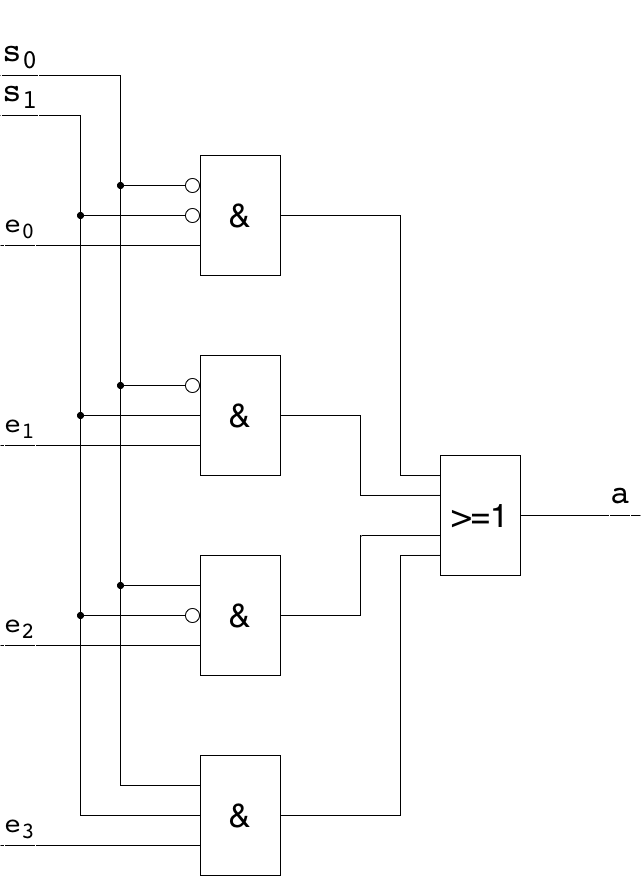

The diagram above was exported from draw.io. Its source (the exported page's mxGraphModel, read from the mxfile embedded in the PNG):
<mxGraphModel dx="1164" dy="1034" grid="1" gridSize="10" guides="1" tooltips="1" connect="1" arrows="1" fold="1" page="1" pageScale="1" pageWidth="1169" pageHeight="1654" math="0" shadow="0">
  <root>
    <mxCell id="TtdC1s1dgV4w2jCHcZJZ-0" />
    <mxCell id="TtdC1s1dgV4w2jCHcZJZ-1" parent="TtdC1s1dgV4w2jCHcZJZ-0" />
    <mxCell id="egEhtcm-HiDcJiWxLikU-1" value="&amp;amp;" style="rounded=0;whiteSpace=wrap;html=1;labelBorderColor=#FFFFFF;fontSize=33;align=center;" vertex="1" parent="TtdC1s1dgV4w2jCHcZJZ-1">
      <mxGeometry x="240" y="160" width="80" height="120" as="geometry" />
    </mxCell>
    <mxCell id="egEhtcm-HiDcJiWxLikU-3" value="&amp;amp;" style="rounded=0;whiteSpace=wrap;html=1;labelBorderColor=#FFFFFF;fontSize=33;align=center;" vertex="1" parent="TtdC1s1dgV4w2jCHcZJZ-1">
      <mxGeometry x="240" y="360" width="80" height="120" as="geometry" />
    </mxCell>
    <mxCell id="egEhtcm-HiDcJiWxLikU-4" value="&amp;amp;" style="rounded=0;whiteSpace=wrap;html=1;labelBorderColor=#FFFFFF;fontSize=33;align=center;" vertex="1" parent="TtdC1s1dgV4w2jCHcZJZ-1">
      <mxGeometry x="240" y="560" width="80" height="120" as="geometry" />
    </mxCell>
    <mxCell id="egEhtcm-HiDcJiWxLikU-5" value="&amp;amp;" style="rounded=0;whiteSpace=wrap;html=1;labelBorderColor=#FFFFFF;fontSize=33;align=center;" vertex="1" parent="TtdC1s1dgV4w2jCHcZJZ-1">
      <mxGeometry x="240" y="760" width="80" height="120" as="geometry" />
    </mxCell>
    <mxCell id="egEhtcm-HiDcJiWxLikU-6" value="&amp;gt;=1" style="rounded=0;whiteSpace=wrap;html=1;labelBorderColor=#FFFFFF;fontSize=33;align=center;" vertex="1" parent="TtdC1s1dgV4w2jCHcZJZ-1">
      <mxGeometry x="480" y="460" width="80" height="120" as="geometry" />
    </mxCell>
    <mxCell id="egEhtcm-HiDcJiWxLikU-7" value="" style="endArrow=none;html=1;rounded=0;fontSize=33;exitX=0;exitY=1;exitDx=0;exitDy=0;entryX=0;entryY=0.25;entryDx=0;entryDy=0;" edge="1" parent="TtdC1s1dgV4w2jCHcZJZ-1" source="egEhtcm-HiDcJiWxLikU-9" target="egEhtcm-HiDcJiWxLikU-5">
      <mxGeometry width="50" height="50" relative="1" as="geometry">
        <mxPoint x="40" y="80" as="sourcePoint" />
        <mxPoint x="210" y="810" as="targetPoint" />
        <Array as="points">
          <mxPoint x="160" y="80" />
          <mxPoint x="160" y="790" />
        </Array>
      </mxGeometry>
    </mxCell>
    <mxCell id="egEhtcm-HiDcJiWxLikU-8" value="" style="endArrow=none;html=1;rounded=0;fontSize=33;exitX=0;exitY=1;exitDx=0;exitDy=0;entryX=0;entryY=0.5;entryDx=0;entryDy=0;" edge="1" parent="TtdC1s1dgV4w2jCHcZJZ-1" source="egEhtcm-HiDcJiWxLikU-10" target="egEhtcm-HiDcJiWxLikU-5">
      <mxGeometry width="50" height="50" relative="1" as="geometry">
        <mxPoint x="40" y="120" as="sourcePoint" />
        <mxPoint x="130" y="870" as="targetPoint" />
        <Array as="points">
          <mxPoint x="120" y="120" />
          <mxPoint x="120" y="820" />
        </Array>
      </mxGeometry>
    </mxCell>
    <mxCell id="egEhtcm-HiDcJiWxLikU-9" value="&lt;pre&gt;s&lt;sub&gt;0&lt;/sub&gt;&lt;/pre&gt;" style="text;html=1;strokeColor=none;fillColor=none;align=center;verticalAlign=middle;whiteSpace=wrap;rounded=0;labelBorderColor=#FFFFFF;fontSize=33;" vertex="1" parent="TtdC1s1dgV4w2jCHcZJZ-1">
      <mxGeometry x="40" y="40" width="40" height="40" as="geometry" />
    </mxCell>
    <mxCell id="egEhtcm-HiDcJiWxLikU-10" value="&lt;pre&gt;s&lt;sub&gt;1&lt;/sub&gt;&lt;/pre&gt;" style="text;html=1;strokeColor=none;fillColor=none;align=center;verticalAlign=middle;whiteSpace=wrap;rounded=0;labelBorderColor=#FFFFFF;fontSize=33;" vertex="1" parent="TtdC1s1dgV4w2jCHcZJZ-1">
      <mxGeometry x="40" y="80" width="40" height="40" as="geometry" />
    </mxCell>
    <mxCell id="egEhtcm-HiDcJiWxLikU-16" value="" style="endArrow=none;html=1;rounded=0;fontSize=33;entryX=0;entryY=0.75;entryDx=0;entryDy=0;exitX=0;exitY=1;exitDx=0;exitDy=0;" edge="1" parent="TtdC1s1dgV4w2jCHcZJZ-1" source="egEhtcm-HiDcJiWxLikU-21" target="egEhtcm-HiDcJiWxLikU-1">
      <mxGeometry width="50" height="50" relative="1" as="geometry">
        <mxPoint x="40" y="250" as="sourcePoint" />
        <mxPoint x="180" y="240" as="targetPoint" />
      </mxGeometry>
    </mxCell>
    <mxCell id="egEhtcm-HiDcJiWxLikU-17" value="" style="endArrow=none;html=1;rounded=0;fontSize=33;entryX=0;entryY=0.75;entryDx=0;entryDy=0;exitX=0;exitY=1;exitDx=0;exitDy=0;exitPerimeter=0;" edge="1" parent="TtdC1s1dgV4w2jCHcZJZ-1" source="egEhtcm-HiDcJiWxLikU-20" target="egEhtcm-HiDcJiWxLikU-3">
      <mxGeometry width="50" height="50" relative="1" as="geometry">
        <mxPoint x="40" y="450" as="sourcePoint" />
        <mxPoint x="180" y="430" as="targetPoint" />
      </mxGeometry>
    </mxCell>
    <mxCell id="egEhtcm-HiDcJiWxLikU-18" value="" style="endArrow=none;html=1;rounded=0;fontSize=33;entryX=0;entryY=0.75;entryDx=0;entryDy=0;exitX=0;exitY=1;exitDx=0;exitDy=0;exitPerimeter=0;" edge="1" parent="TtdC1s1dgV4w2jCHcZJZ-1" source="egEhtcm-HiDcJiWxLikU-27" target="egEhtcm-HiDcJiWxLikU-4">
      <mxGeometry width="50" height="50" relative="1" as="geometry">
        <mxPoint x="40" y="650" as="sourcePoint" />
        <mxPoint x="180" y="620" as="targetPoint" />
      </mxGeometry>
    </mxCell>
    <mxCell id="egEhtcm-HiDcJiWxLikU-19" value="" style="endArrow=none;html=1;rounded=0;fontSize=33;entryX=0;entryY=0.75;entryDx=0;entryDy=0;exitX=0;exitY=1;exitDx=0;exitDy=0;" edge="1" parent="TtdC1s1dgV4w2jCHcZJZ-1" source="egEhtcm-HiDcJiWxLikU-28" target="egEhtcm-HiDcJiWxLikU-5">
      <mxGeometry width="50" height="50" relative="1" as="geometry">
        <mxPoint x="40" y="850" as="sourcePoint" />
        <mxPoint x="180" y="790" as="targetPoint" />
      </mxGeometry>
    </mxCell>
    <mxCell id="egEhtcm-HiDcJiWxLikU-20" value="&lt;pre&gt;&lt;span style=&quot;font-size: 27.499998092651367px&quot;&gt;e&lt;sub&gt;1&lt;/sub&gt;&lt;/span&gt;&lt;/pre&gt;" style="text;html=1;strokeColor=none;fillColor=none;align=center;verticalAlign=middle;whiteSpace=wrap;rounded=0;labelBorderColor=#FFFFFF;fontSize=33;" vertex="1" parent="TtdC1s1dgV4w2jCHcZJZ-1">
      <mxGeometry x="40" y="410" width="40" height="40" as="geometry" />
    </mxCell>
    <mxCell id="egEhtcm-HiDcJiWxLikU-21" value="&lt;pre&gt;&lt;span style=&quot;font-size: 27.499998092651367px&quot;&gt;e&lt;sub&gt;0&lt;/sub&gt;&lt;/span&gt;&lt;/pre&gt;" style="text;html=1;strokeColor=none;fillColor=none;align=center;verticalAlign=middle;whiteSpace=wrap;rounded=0;labelBorderColor=#FFFFFF;fontSize=33;" vertex="1" parent="TtdC1s1dgV4w2jCHcZJZ-1">
      <mxGeometry x="40" y="210" width="40" height="40" as="geometry" />
    </mxCell>
    <mxCell id="egEhtcm-HiDcJiWxLikU-27" value="&lt;pre&gt;&lt;span style=&quot;font-size: 27.499998092651367px&quot;&gt;e&lt;sub&gt;2&lt;/sub&gt;&lt;/span&gt;&lt;/pre&gt;" style="text;html=1;strokeColor=none;fillColor=none;align=center;verticalAlign=middle;whiteSpace=wrap;rounded=0;labelBorderColor=#FFFFFF;fontSize=33;" vertex="1" parent="TtdC1s1dgV4w2jCHcZJZ-1">
      <mxGeometry x="40" y="610" width="40" height="40" as="geometry" />
    </mxCell>
    <mxCell id="egEhtcm-HiDcJiWxLikU-28" value="&lt;pre&gt;&lt;span style=&quot;font-size: 27.499998092651367px&quot;&gt;e&lt;sub&gt;3&lt;/sub&gt;&lt;/span&gt;&lt;/pre&gt;" style="text;html=1;strokeColor=none;fillColor=none;align=center;verticalAlign=middle;whiteSpace=wrap;rounded=0;labelBorderColor=#FFFFFF;fontSize=33;" vertex="1" parent="TtdC1s1dgV4w2jCHcZJZ-1">
      <mxGeometry x="40" y="810" width="40" height="40" as="geometry" />
    </mxCell>
    <mxCell id="egEhtcm-HiDcJiWxLikU-30" value="" style="endArrow=circle;html=1;rounded=0;fontSize=33;entryX=0;entryY=0.5;entryDx=0;entryDy=0;startArrow=oval;startFill=1;endFill=0;" edge="1" parent="TtdC1s1dgV4w2jCHcZJZ-1" target="egEhtcm-HiDcJiWxLikU-1">
      <mxGeometry width="50" height="50" relative="1" as="geometry">
        <mxPoint x="120" y="220" as="sourcePoint" />
        <mxPoint x="240" y="200" as="targetPoint" />
      </mxGeometry>
    </mxCell>
    <mxCell id="egEhtcm-HiDcJiWxLikU-31" value="" style="endArrow=circle;html=1;rounded=0;fontSize=33;entryX=0;entryY=0.25;entryDx=0;entryDy=0;startArrow=oval;startFill=1;endFill=0;" edge="1" parent="TtdC1s1dgV4w2jCHcZJZ-1" target="egEhtcm-HiDcJiWxLikU-1">
      <mxGeometry width="50" height="50" relative="1" as="geometry">
        <mxPoint x="160" y="190" as="sourcePoint" />
        <mxPoint x="220" y="130" as="targetPoint" />
      </mxGeometry>
    </mxCell>
    <mxCell id="egEhtcm-HiDcJiWxLikU-32" value="" style="endArrow=none;html=1;rounded=0;fontSize=33;entryX=0;entryY=0.5;entryDx=0;entryDy=0;startArrow=oval;startFill=1;" edge="1" parent="TtdC1s1dgV4w2jCHcZJZ-1" target="egEhtcm-HiDcJiWxLikU-3">
      <mxGeometry width="50" height="50" relative="1" as="geometry">
        <mxPoint x="120" y="420" as="sourcePoint" />
        <mxPoint x="220" y="370" as="targetPoint" />
      </mxGeometry>
    </mxCell>
    <mxCell id="egEhtcm-HiDcJiWxLikU-33" value="" style="endArrow=circle;html=1;rounded=0;fontSize=33;entryX=0;entryY=0.25;entryDx=0;entryDy=0;startArrow=oval;startFill=1;endFill=0;" edge="1" parent="TtdC1s1dgV4w2jCHcZJZ-1" target="egEhtcm-HiDcJiWxLikU-3">
      <mxGeometry width="50" height="50" relative="1" as="geometry">
        <mxPoint x="160" y="390" as="sourcePoint" />
        <mxPoint x="220" y="370" as="targetPoint" />
      </mxGeometry>
    </mxCell>
    <mxCell id="egEhtcm-HiDcJiWxLikU-34" value="" style="endArrow=circle;html=1;rounded=0;fontSize=33;entryX=0;entryY=0.5;entryDx=0;entryDy=0;startArrow=oval;startFill=1;endFill=0;" edge="1" parent="TtdC1s1dgV4w2jCHcZJZ-1" target="egEhtcm-HiDcJiWxLikU-4">
      <mxGeometry width="50" height="50" relative="1" as="geometry">
        <mxPoint x="120" y="620" as="sourcePoint" />
        <mxPoint x="230" y="640" as="targetPoint" />
      </mxGeometry>
    </mxCell>
    <mxCell id="egEhtcm-HiDcJiWxLikU-35" value="" style="endArrow=none;html=1;rounded=0;fontSize=33;entryX=0;entryY=0.25;entryDx=0;entryDy=0;startArrow=oval;startFill=1;" edge="1" parent="TtdC1s1dgV4w2jCHcZJZ-1" target="egEhtcm-HiDcJiWxLikU-4">
      <mxGeometry width="50" height="50" relative="1" as="geometry">
        <mxPoint x="160" y="590" as="sourcePoint" />
        <mxPoint x="230" y="540" as="targetPoint" />
      </mxGeometry>
    </mxCell>
    <mxCell id="egEhtcm-HiDcJiWxLikU-36" value="" style="endArrow=none;html=1;rounded=0;fontSize=33;exitX=1;exitY=0.5;exitDx=0;exitDy=0;entryX=0;entryY=0.833;entryDx=0;entryDy=0;entryPerimeter=0;" edge="1" parent="TtdC1s1dgV4w2jCHcZJZ-1" source="egEhtcm-HiDcJiWxLikU-5" target="egEhtcm-HiDcJiWxLikU-6">
      <mxGeometry width="50" height="50" relative="1" as="geometry">
        <mxPoint x="330" y="770" as="sourcePoint" />
        <mxPoint x="440" y="570" as="targetPoint" />
        <Array as="points">
          <mxPoint x="440" y="820" />
          <mxPoint x="440" y="560" />
        </Array>
      </mxGeometry>
    </mxCell>
    <mxCell id="egEhtcm-HiDcJiWxLikU-37" value="" style="endArrow=none;html=1;rounded=0;fontSize=33;exitX=1;exitY=0.5;exitDx=0;exitDy=0;entryX=0;entryY=0.667;entryDx=0;entryDy=0;entryPerimeter=0;" edge="1" parent="TtdC1s1dgV4w2jCHcZJZ-1" source="egEhtcm-HiDcJiWxLikU-4" target="egEhtcm-HiDcJiWxLikU-6">
      <mxGeometry width="50" height="50" relative="1" as="geometry">
        <mxPoint x="330" y="640" as="sourcePoint" />
        <mxPoint x="460" y="550" as="targetPoint" />
        <Array as="points">
          <mxPoint x="400" y="620" />
          <mxPoint x="400" y="540" />
        </Array>
      </mxGeometry>
    </mxCell>
    <mxCell id="egEhtcm-HiDcJiWxLikU-38" value="" style="endArrow=none;html=1;rounded=0;fontSize=33;exitX=1;exitY=0.5;exitDx=0;exitDy=0;entryX=0;entryY=0.333;entryDx=0;entryDy=0;entryPerimeter=0;" edge="1" parent="TtdC1s1dgV4w2jCHcZJZ-1" source="egEhtcm-HiDcJiWxLikU-3" target="egEhtcm-HiDcJiWxLikU-6">
      <mxGeometry width="50" height="50" relative="1" as="geometry">
        <mxPoint x="320" y="440" as="sourcePoint" />
        <mxPoint x="390" y="470" as="targetPoint" />
        <Array as="points">
          <mxPoint x="400" y="420" />
          <mxPoint x="400" y="500" />
        </Array>
      </mxGeometry>
    </mxCell>
    <mxCell id="egEhtcm-HiDcJiWxLikU-39" value="" style="endArrow=none;html=1;rounded=0;fontSize=33;exitX=1;exitY=0.5;exitDx=0;exitDy=0;entryX=0;entryY=0.167;entryDx=0;entryDy=0;entryPerimeter=0;" edge="1" parent="TtdC1s1dgV4w2jCHcZJZ-1" source="egEhtcm-HiDcJiWxLikU-1" target="egEhtcm-HiDcJiWxLikU-6">
      <mxGeometry width="50" height="50" relative="1" as="geometry">
        <mxPoint x="310" y="270" as="sourcePoint" />
        <mxPoint x="420" y="430" as="targetPoint" />
        <Array as="points">
          <mxPoint x="440" y="220" />
          <mxPoint x="440" y="480" />
        </Array>
      </mxGeometry>
    </mxCell>
    <mxCell id="egEhtcm-HiDcJiWxLikU-50" value="" style="endArrow=none;html=1;rounded=0;fontSize=33;exitX=1;exitY=0.5;exitDx=0;exitDy=0;" edge="1" parent="TtdC1s1dgV4w2jCHcZJZ-1" source="egEhtcm-HiDcJiWxLikU-6">
      <mxGeometry width="50" height="50" relative="1" as="geometry">
        <mxPoint x="610" y="560" as="sourcePoint" />
        <mxPoint x="680" y="520" as="targetPoint" />
      </mxGeometry>
    </mxCell>
    <mxCell id="egEhtcm-HiDcJiWxLikU-51" value="&lt;pre&gt;a&lt;/pre&gt;" style="text;html=1;strokeColor=none;fillColor=none;align=center;verticalAlign=middle;whiteSpace=wrap;rounded=0;labelBorderColor=#FFFFFF;fontSize=33;" vertex="1" parent="TtdC1s1dgV4w2jCHcZJZ-1">
      <mxGeometry x="640" y="480" width="40" height="40" as="geometry" />
    </mxCell>
  </root>
</mxGraphModel>